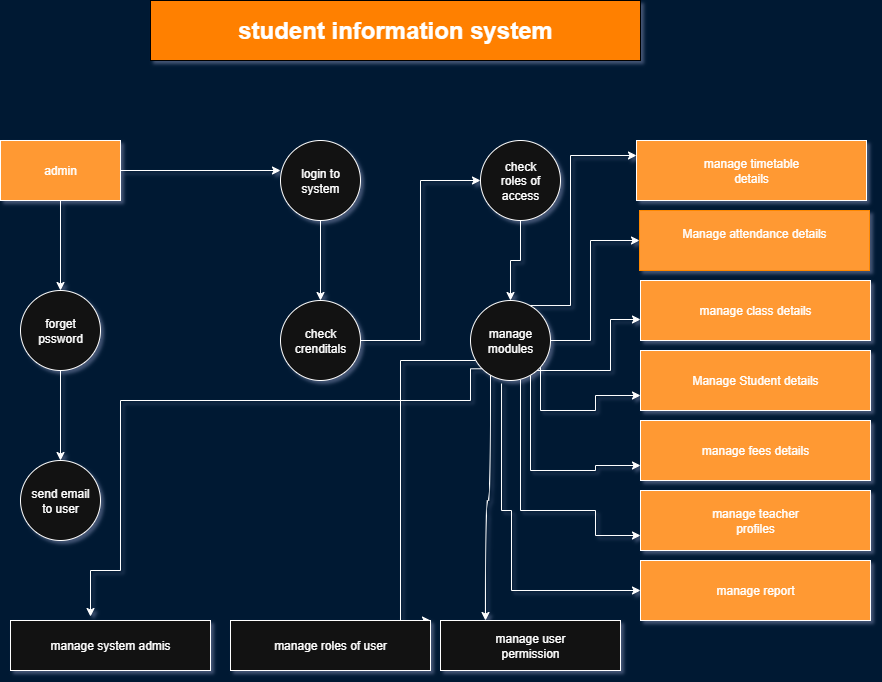

The diagram above was exported from draw.io. Its source (the exported page's mxGraphModel, read from the mxfile embedded in the PNG):
<mxGraphModel dx="1884" dy="823" grid="1" gridSize="10" guides="1" tooltips="1" connect="1" arrows="1" fold="1" page="1" pageScale="1" pageWidth="827" pageHeight="1169" background="light-dark(#FFFFFF,#001933)" math="0" shadow="0">
  <root>
    <mxCell id="0" />
    <mxCell id="1" parent="0" />
    <mxCell id="VzKO2bX_a6ZlbUALcUzo-1" value="&lt;h1&gt;student information system&lt;/h1&gt;" style="rounded=0;whiteSpace=wrap;html=1;fillColor=light-dark(#FFFFFF,#FF8000);strokeColor=light-dark(#000000,#000000);" parent="1" vertex="1">
      <mxGeometry x="180" y="80" width="490" height="60" as="geometry" />
    </mxCell>
    <mxCell id="VzKO2bX_a6ZlbUALcUzo-21" style="edgeStyle=orthogonalEdgeStyle;rounded=0;orthogonalLoop=1;jettySize=auto;html=1;entryX=0.5;entryY=0;entryDx=0;entryDy=0;strokeColor=light-dark(#000000,#FFFFFF);" parent="1" source="VzKO2bX_a6ZlbUALcUzo-2" target="VzKO2bX_a6ZlbUALcUzo-8" edge="1">
      <mxGeometry relative="1" as="geometry" />
    </mxCell>
    <mxCell id="VzKO2bX_a6ZlbUALcUzo-2" value="admin" style="rounded=0;whiteSpace=wrap;html=1;fillColor=light-dark(#FFFFFF,#FF9933);" parent="1" vertex="1">
      <mxGeometry x="30" y="220" width="120" height="60" as="geometry" />
    </mxCell>
    <mxCell id="VzKO2bX_a6ZlbUALcUzo-19" style="edgeStyle=orthogonalEdgeStyle;rounded=0;orthogonalLoop=1;jettySize=auto;html=1;entryX=0;entryY=0.5;entryDx=0;entryDy=0;" parent="1" source="VzKO2bX_a6ZlbUALcUzo-3" target="VzKO2bX_a6ZlbUALcUzo-5" edge="1">
      <mxGeometry relative="1" as="geometry" />
    </mxCell>
    <mxCell id="VzKO2bX_a6ZlbUALcUzo-3" value="check&lt;div&gt;crenditals&lt;/div&gt;" style="ellipse;whiteSpace=wrap;html=1;aspect=fixed;" parent="1" vertex="1">
      <mxGeometry x="310" y="380" width="80" height="80" as="geometry" />
    </mxCell>
    <mxCell id="VzKO2bX_a6ZlbUALcUzo-27" style="edgeStyle=orthogonalEdgeStyle;rounded=0;orthogonalLoop=1;jettySize=auto;html=1;entryX=1;entryY=0;entryDx=0;entryDy=0;" parent="1" source="VzKO2bX_a6ZlbUALcUzo-4" target="VzKO2bX_a6ZlbUALcUzo-11" edge="1">
      <mxGeometry relative="1" as="geometry">
        <Array as="points">
          <mxPoint x="430" y="440" />
          <mxPoint x="430" y="700" />
        </Array>
      </mxGeometry>
    </mxCell>
    <mxCell id="VzKO2bX_a6ZlbUALcUzo-45" style="edgeStyle=orthogonalEdgeStyle;rounded=0;orthogonalLoop=1;jettySize=auto;html=1;exitX=0.663;exitY=0.063;exitDx=0;exitDy=0;entryX=0;entryY=0.25;entryDx=0;entryDy=0;exitPerimeter=0;" parent="1" source="VzKO2bX_a6ZlbUALcUzo-4" target="VzKO2bX_a6ZlbUALcUzo-38" edge="1">
      <mxGeometry relative="1" as="geometry">
        <mxPoint x="560.0042712474622" y="369.99572875253784" as="sourcePoint" />
        <mxPoint x="661.72" y="228.28" as="targetPoint" />
        <Array as="points">
          <mxPoint x="600" y="385" />
          <mxPoint x="600" y="235" />
        </Array>
      </mxGeometry>
    </mxCell>
    <mxCell id="VzKO2bX_a6ZlbUALcUzo-46" style="edgeStyle=orthogonalEdgeStyle;rounded=0;orthogonalLoop=1;jettySize=auto;html=1;exitX=1;exitY=0.5;exitDx=0;exitDy=0;entryX=0;entryY=0.5;entryDx=0;entryDy=0;" parent="1" source="VzKO2bX_a6ZlbUALcUzo-4" target="VzKO2bX_a6ZlbUALcUzo-33" edge="1">
      <mxGeometry relative="1" as="geometry">
        <Array as="points">
          <mxPoint x="620" y="420" />
          <mxPoint x="620" y="320" />
        </Array>
      </mxGeometry>
    </mxCell>
    <mxCell id="VzKO2bX_a6ZlbUALcUzo-50" style="edgeStyle=orthogonalEdgeStyle;rounded=0;orthogonalLoop=1;jettySize=auto;html=1;entryX=0;entryY=0.75;entryDx=0;entryDy=0;" parent="1" source="VzKO2bX_a6ZlbUALcUzo-4" target="VzKO2bX_a6ZlbUALcUzo-40" edge="1">
      <mxGeometry relative="1" as="geometry">
        <Array as="points">
          <mxPoint x="570" y="490" />
          <mxPoint x="625" y="490" />
          <mxPoint x="625" y="475" />
        </Array>
      </mxGeometry>
    </mxCell>
    <mxCell id="VzKO2bX_a6ZlbUALcUzo-51" style="edgeStyle=orthogonalEdgeStyle;rounded=0;orthogonalLoop=1;jettySize=auto;html=1;entryX=0;entryY=0.75;entryDx=0;entryDy=0;" parent="1" source="VzKO2bX_a6ZlbUALcUzo-4" target="VzKO2bX_a6ZlbUALcUzo-41" edge="1">
      <mxGeometry relative="1" as="geometry">
        <Array as="points">
          <mxPoint x="560" y="550" />
          <mxPoint x="625" y="550" />
          <mxPoint x="625" y="545" />
        </Array>
      </mxGeometry>
    </mxCell>
    <mxCell id="VzKO2bX_a6ZlbUALcUzo-52" style="edgeStyle=orthogonalEdgeStyle;rounded=0;orthogonalLoop=1;jettySize=auto;html=1;entryX=0;entryY=0.75;entryDx=0;entryDy=0;" parent="1" source="VzKO2bX_a6ZlbUALcUzo-4" target="VzKO2bX_a6ZlbUALcUzo-42" edge="1">
      <mxGeometry relative="1" as="geometry">
        <Array as="points">
          <mxPoint x="550" y="590" />
          <mxPoint x="625" y="590" />
          <mxPoint x="625" y="615" />
        </Array>
      </mxGeometry>
    </mxCell>
    <mxCell id="VzKO2bX_a6ZlbUALcUzo-56" style="edgeStyle=orthogonalEdgeStyle;rounded=0;orthogonalLoop=1;jettySize=auto;html=1;exitX=0.388;exitY=1.038;exitDx=0;exitDy=0;exitPerimeter=0;entryX=0;entryY=0.5;entryDx=0;entryDy=0;" parent="1" source="VzKO2bX_a6ZlbUALcUzo-4" target="VzKO2bX_a6ZlbUALcUzo-43" edge="1">
      <mxGeometry relative="1" as="geometry">
        <mxPoint x="540" y="680" as="targetPoint" />
        <Array as="points">
          <mxPoint x="531" y="590" />
          <mxPoint x="541" y="590" />
          <mxPoint x="541" y="670" />
        </Array>
      </mxGeometry>
    </mxCell>
    <mxCell id="VzKO2bX_a6ZlbUALcUzo-58" style="edgeStyle=orthogonalEdgeStyle;shape=connector;rounded=0;orthogonalLoop=1;jettySize=auto;html=1;entryX=0.25;entryY=0;entryDx=0;entryDy=0;strokeColor=light-dark(#000000,#FFFFFF);align=center;verticalAlign=middle;fontFamily=Helvetica;fontSize=11;fontColor=default;labelBackgroundColor=default;endArrow=classic;curved=1;" parent="1" source="VzKO2bX_a6ZlbUALcUzo-4" target="VzKO2bX_a6ZlbUALcUzo-10" edge="1">
      <mxGeometry relative="1" as="geometry">
        <Array as="points">
          <mxPoint x="520" y="580" />
          <mxPoint x="515" y="580" />
        </Array>
      </mxGeometry>
    </mxCell>
    <mxCell id="VzKO2bX_a6ZlbUALcUzo-4" value="manage&lt;div&gt;modules&lt;/div&gt;" style="ellipse;whiteSpace=wrap;html=1;aspect=fixed;" parent="1" vertex="1">
      <mxGeometry x="500" y="380" width="80" height="80" as="geometry" />
    </mxCell>
    <mxCell id="VzKO2bX_a6ZlbUALcUzo-20" style="edgeStyle=orthogonalEdgeStyle;rounded=0;orthogonalLoop=1;jettySize=auto;html=1;entryX=0.5;entryY=0;entryDx=0;entryDy=0;" parent="1" source="VzKO2bX_a6ZlbUALcUzo-5" target="VzKO2bX_a6ZlbUALcUzo-4" edge="1">
      <mxGeometry relative="1" as="geometry" />
    </mxCell>
    <mxCell id="VzKO2bX_a6ZlbUALcUzo-5" value="check&lt;div&gt;roles of&lt;/div&gt;&lt;div&gt;access&lt;/div&gt;" style="ellipse;whiteSpace=wrap;html=1;aspect=fixed;" parent="1" vertex="1">
      <mxGeometry x="510" y="220" width="80" height="80" as="geometry" />
    </mxCell>
    <mxCell id="VzKO2bX_a6ZlbUALcUzo-16" style="edgeStyle=orthogonalEdgeStyle;rounded=0;orthogonalLoop=1;jettySize=auto;html=1;entryX=0.5;entryY=0;entryDx=0;entryDy=0;" parent="1" source="VzKO2bX_a6ZlbUALcUzo-6" target="VzKO2bX_a6ZlbUALcUzo-3" edge="1">
      <mxGeometry relative="1" as="geometry">
        <mxPoint x="370" y="370" as="targetPoint" />
      </mxGeometry>
    </mxCell>
    <mxCell id="VzKO2bX_a6ZlbUALcUzo-6" value="login to&lt;div&gt;system&lt;/div&gt;" style="ellipse;whiteSpace=wrap;html=1;aspect=fixed;" parent="1" vertex="1">
      <mxGeometry x="310" y="220" width="80" height="80" as="geometry" />
    </mxCell>
    <mxCell id="VzKO2bX_a6ZlbUALcUzo-7" value="send email&lt;div&gt;to user&lt;/div&gt;" style="ellipse;whiteSpace=wrap;html=1;aspect=fixed;" parent="1" vertex="1">
      <mxGeometry x="50" y="540" width="80" height="80" as="geometry" />
    </mxCell>
    <mxCell id="VzKO2bX_a6ZlbUALcUzo-22" style="edgeStyle=orthogonalEdgeStyle;rounded=0;orthogonalLoop=1;jettySize=auto;html=1;entryX=0.5;entryY=0;entryDx=0;entryDy=0;strokeColor=light-dark(#000000,#FFFFFF);" parent="1" source="VzKO2bX_a6ZlbUALcUzo-8" target="VzKO2bX_a6ZlbUALcUzo-7" edge="1">
      <mxGeometry relative="1" as="geometry" />
    </mxCell>
    <mxCell id="VzKO2bX_a6ZlbUALcUzo-8" value="forget&lt;div&gt;pssword&lt;/div&gt;" style="ellipse;whiteSpace=wrap;html=1;aspect=fixed;" parent="1" vertex="1">
      <mxGeometry x="50" y="370" width="80" height="80" as="geometry" />
    </mxCell>
    <mxCell id="VzKO2bX_a6ZlbUALcUzo-10" value="manage user&lt;div&gt;permission&lt;/div&gt;" style="rounded=0;whiteSpace=wrap;html=1;" parent="1" vertex="1">
      <mxGeometry x="470" y="700" width="180" height="50" as="geometry" />
    </mxCell>
    <mxCell id="VzKO2bX_a6ZlbUALcUzo-11" value="manage roles of user" style="rounded=0;whiteSpace=wrap;html=1;" parent="1" vertex="1">
      <mxGeometry x="260" y="700" width="200" height="50" as="geometry" />
    </mxCell>
    <mxCell id="VzKO2bX_a6ZlbUALcUzo-12" value="manage system admis" style="rounded=0;whiteSpace=wrap;html=1;" parent="1" vertex="1">
      <mxGeometry x="40" y="700" width="200" height="50" as="geometry" />
    </mxCell>
    <mxCell id="VzKO2bX_a6ZlbUALcUzo-15" style="edgeStyle=orthogonalEdgeStyle;rounded=0;orthogonalLoop=1;jettySize=auto;html=1;entryX=0;entryY=0.375;entryDx=0;entryDy=0;entryPerimeter=0;strokeColor=light-dark(#000000,#FFFFFF);" parent="1" source="VzKO2bX_a6ZlbUALcUzo-2" target="VzKO2bX_a6ZlbUALcUzo-6" edge="1">
      <mxGeometry relative="1" as="geometry" />
    </mxCell>
    <mxCell id="VzKO2bX_a6ZlbUALcUzo-26" style="edgeStyle=orthogonalEdgeStyle;rounded=0;orthogonalLoop=1;jettySize=auto;html=1;entryX=0.635;entryY=-0.08;entryDx=0;entryDy=0;entryPerimeter=0;exitX=0;exitY=1;exitDx=0;exitDy=0;" parent="1" source="VzKO2bX_a6ZlbUALcUzo-4" edge="1">
      <mxGeometry relative="1" as="geometry">
        <mxPoint x="543" y="460" as="sourcePoint" />
        <mxPoint x="120" y="696" as="targetPoint" />
        <Array as="points">
          <mxPoint x="500" y="448" />
          <mxPoint x="500" y="480" />
          <mxPoint x="150" y="480" />
          <mxPoint x="150" y="650" />
          <mxPoint x="120" y="650" />
        </Array>
      </mxGeometry>
    </mxCell>
    <mxCell id="VzKO2bX_a6ZlbUALcUzo-33" value="Manage attendance details&lt;br&gt;&lt;div&gt;&lt;br&gt;&lt;/div&gt;" style="rounded=0;whiteSpace=wrap;html=1;strokeColor=light-dark(#000000,#FF8800);fillColor=light-dark(#FFFFFF,#FF9933);" parent="1" vertex="1">
      <mxGeometry x="669" y="290" width="230" height="60" as="geometry" />
    </mxCell>
    <mxCell id="VzKO2bX_a6ZlbUALcUzo-38" value="manage timetable&lt;div&gt;details&lt;/div&gt;" style="rounded=0;whiteSpace=wrap;html=1;fillColor=light-dark(#FFFFFF,#FF9933);" parent="1" vertex="1">
      <mxGeometry x="666" y="220" width="230" height="60" as="geometry" />
    </mxCell>
    <mxCell id="VzKO2bX_a6ZlbUALcUzo-39" value="manage class details" style="rounded=0;whiteSpace=wrap;html=1;fillColor=light-dark(#FFFFFF,#FF9933);" parent="1" vertex="1">
      <mxGeometry x="670" y="360" width="230" height="60" as="geometry" />
    </mxCell>
    <mxCell id="VzKO2bX_a6ZlbUALcUzo-40" value="&lt;div&gt;Manage Student details&lt;/div&gt;" style="rounded=0;whiteSpace=wrap;html=1;fillColor=light-dark(#FFFFFF,#FF9933);" parent="1" vertex="1">
      <mxGeometry x="670" y="430" width="230" height="60" as="geometry" />
    </mxCell>
    <mxCell id="VzKO2bX_a6ZlbUALcUzo-41" value="manage fees details" style="rounded=0;whiteSpace=wrap;html=1;fillColor=light-dark(#FFFFFF,#FF9933);" parent="1" vertex="1">
      <mxGeometry x="670" y="500" width="230" height="60" as="geometry" />
    </mxCell>
    <mxCell id="VzKO2bX_a6ZlbUALcUzo-42" value="manage teacher&lt;div&gt;profiles&lt;/div&gt;" style="rounded=0;whiteSpace=wrap;html=1;fillColor=light-dark(#FFFFFF,#FF9933);" parent="1" vertex="1">
      <mxGeometry x="670" y="570" width="230" height="60" as="geometry" />
    </mxCell>
    <mxCell id="VzKO2bX_a6ZlbUALcUzo-43" value="manage report" style="rounded=0;whiteSpace=wrap;html=1;fillColor=light-dark(#FFFFFF,#FF9933);" parent="1" vertex="1">
      <mxGeometry x="670" y="640" width="230" height="60" as="geometry" />
    </mxCell>
    <mxCell id="VzKO2bX_a6ZlbUALcUzo-49" style="edgeStyle=orthogonalEdgeStyle;rounded=0;orthogonalLoop=1;jettySize=auto;html=1;entryX=0;entryY=0.65;entryDx=0;entryDy=0;entryPerimeter=0;" parent="1" source="VzKO2bX_a6ZlbUALcUzo-4" target="VzKO2bX_a6ZlbUALcUzo-39" edge="1">
      <mxGeometry relative="1" as="geometry">
        <Array as="points">
          <mxPoint x="640" y="450" />
          <mxPoint x="640" y="399" />
        </Array>
      </mxGeometry>
    </mxCell>
  </root>
</mxGraphModel>